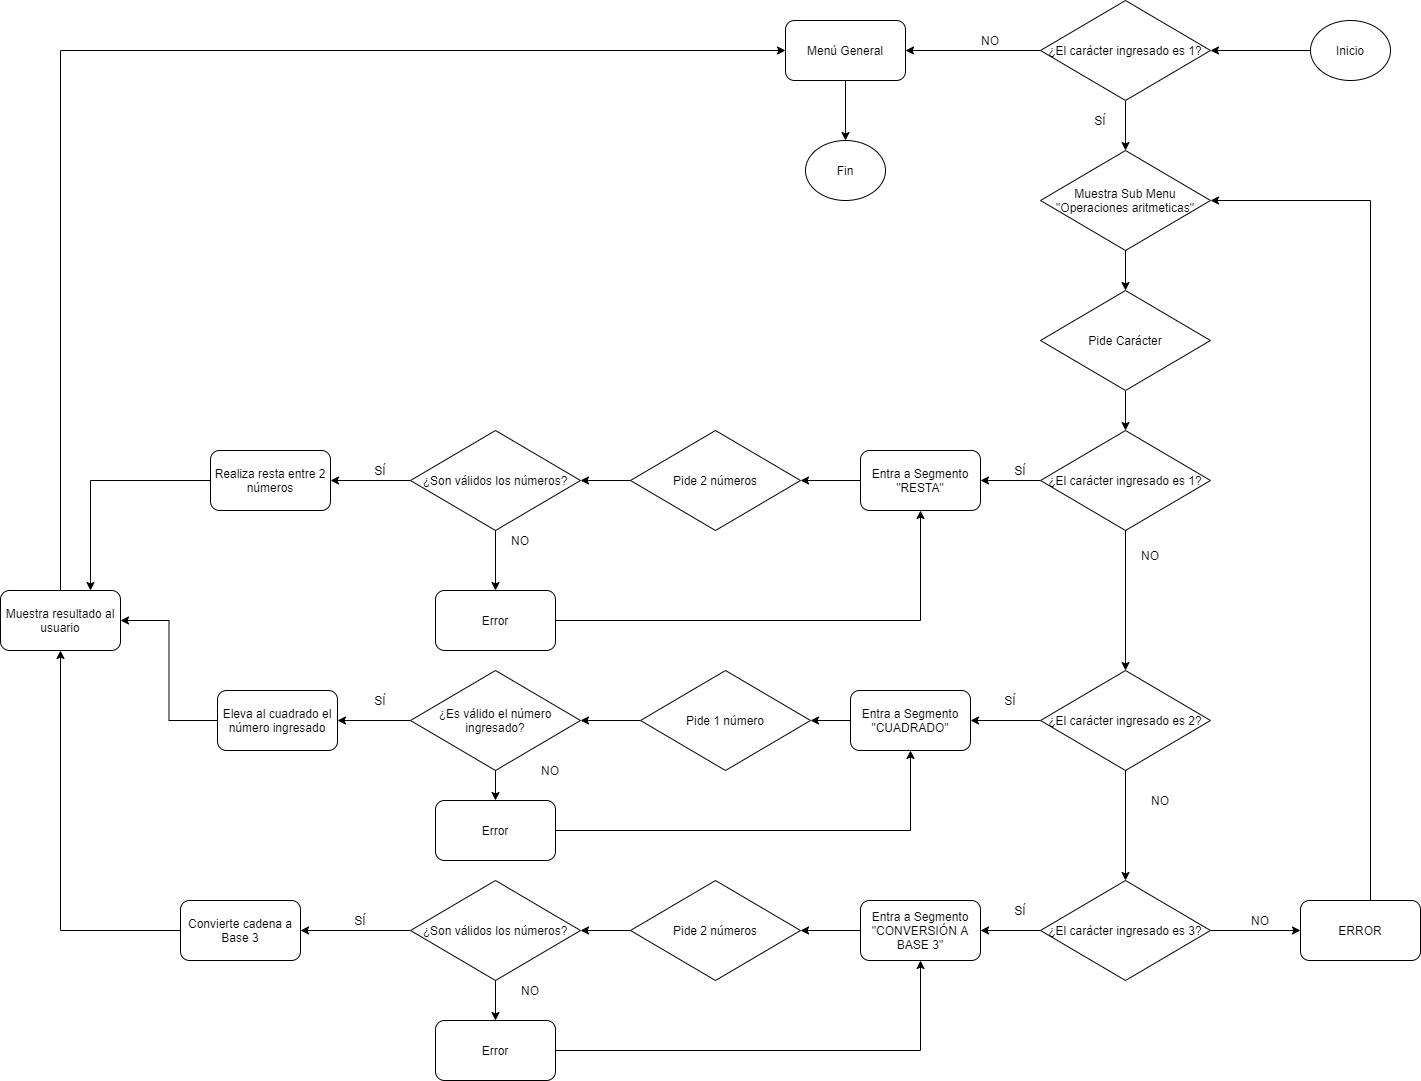

The diagram above was exported from draw.io. Its source (the exported page's mxGraphModel, read from the mxfile embedded in the PNG):
<mxGraphModel dx="1695" dy="482" grid="1" gridSize="10" guides="1" tooltips="1" connect="1" arrows="1" fold="1" page="1" pageScale="1" pageWidth="827" pageHeight="1169" math="0" shadow="0">
  <root>
    <mxCell id="0" />
    <mxCell id="1" parent="0" />
    <mxCell id="LQLb6JRX5nZJLPQw4tpJ-6" style="edgeStyle=orthogonalEdgeStyle;rounded=0;orthogonalLoop=1;jettySize=auto;html=1;entryX=0.5;entryY=0;entryDx=0;entryDy=0;" edge="1" parent="1" source="LQLb6JRX5nZJLPQw4tpJ-1" target="LQLb6JRX5nZJLPQw4tpJ-5">
      <mxGeometry relative="1" as="geometry" />
    </mxCell>
    <mxCell id="LQLb6JRX5nZJLPQw4tpJ-29" style="edgeStyle=orthogonalEdgeStyle;rounded=0;orthogonalLoop=1;jettySize=auto;html=1;entryX=1;entryY=0.5;entryDx=0;entryDy=0;" edge="1" parent="1" source="LQLb6JRX5nZJLPQw4tpJ-1" target="LQLb6JRX5nZJLPQw4tpJ-73">
      <mxGeometry relative="1" as="geometry">
        <mxPoint x="240" y="70" as="targetPoint" />
      </mxGeometry>
    </mxCell>
    <mxCell id="LQLb6JRX5nZJLPQw4tpJ-1" value="¿El carácter ingresado es 1?" style="rhombus;whiteSpace=wrap;html=1;" vertex="1" parent="1">
      <mxGeometry x="350" y="20" width="170" height="100" as="geometry" />
    </mxCell>
    <mxCell id="LQLb6JRX5nZJLPQw4tpJ-3" value="NO" style="text;html=1;strokeColor=none;fillColor=none;align=center;verticalAlign=middle;whiteSpace=wrap;rounded=0;" vertex="1" parent="1">
      <mxGeometry x="280" y="50" width="40" height="20" as="geometry" />
    </mxCell>
    <mxCell id="sR2LHNJ4QD28PLek6au0-4" style="edgeStyle=orthogonalEdgeStyle;rounded=0;orthogonalLoop=1;jettySize=auto;html=1;exitX=0.5;exitY=1;exitDx=0;exitDy=0;entryX=0.5;entryY=0;entryDx=0;entryDy=0;" edge="1" parent="1" source="LQLb6JRX5nZJLPQw4tpJ-73" target="sR2LHNJ4QD28PLek6au0-3">
      <mxGeometry relative="1" as="geometry">
        <mxPoint x="155" y="120" as="sourcePoint" />
      </mxGeometry>
    </mxCell>
    <mxCell id="LQLb6JRX5nZJLPQw4tpJ-12" style="edgeStyle=orthogonalEdgeStyle;rounded=0;orthogonalLoop=1;jettySize=auto;html=1;entryX=0.5;entryY=0;entryDx=0;entryDy=0;" edge="1" parent="1" source="LQLb6JRX5nZJLPQw4tpJ-5" target="LQLb6JRX5nZJLPQw4tpJ-11">
      <mxGeometry relative="1" as="geometry" />
    </mxCell>
    <mxCell id="LQLb6JRX5nZJLPQw4tpJ-5" value="Muestra Sub Menu &quot;Operaciones aritmeticas&quot;" style="rhombus;whiteSpace=wrap;html=1;" vertex="1" parent="1">
      <mxGeometry x="350" y="170" width="170" height="100" as="geometry" />
    </mxCell>
    <mxCell id="LQLb6JRX5nZJLPQw4tpJ-7" value="SÍ" style="text;html=1;strokeColor=none;fillColor=none;align=center;verticalAlign=middle;whiteSpace=wrap;rounded=0;" vertex="1" parent="1">
      <mxGeometry x="390" y="130" width="40" height="20" as="geometry" />
    </mxCell>
    <mxCell id="LQLb6JRX5nZJLPQw4tpJ-15" style="edgeStyle=orthogonalEdgeStyle;rounded=0;orthogonalLoop=1;jettySize=auto;html=1;" edge="1" parent="1" source="LQLb6JRX5nZJLPQw4tpJ-8">
      <mxGeometry relative="1" as="geometry">
        <mxPoint x="290" y="500" as="targetPoint" />
      </mxGeometry>
    </mxCell>
    <mxCell id="LQLb6JRX5nZJLPQw4tpJ-32" style="edgeStyle=orthogonalEdgeStyle;rounded=0;orthogonalLoop=1;jettySize=auto;html=1;entryX=0.5;entryY=0;entryDx=0;entryDy=0;" edge="1" parent="1" source="LQLb6JRX5nZJLPQw4tpJ-8" target="LQLb6JRX5nZJLPQw4tpJ-31">
      <mxGeometry relative="1" as="geometry" />
    </mxCell>
    <mxCell id="LQLb6JRX5nZJLPQw4tpJ-8" value="¿El carácter ingresado es 1?" style="rhombus;whiteSpace=wrap;html=1;" vertex="1" parent="1">
      <mxGeometry x="350" y="450" width="170" height="100" as="geometry" />
    </mxCell>
    <mxCell id="LQLb6JRX5nZJLPQw4tpJ-10" value="SÍ" style="text;html=1;strokeColor=none;fillColor=none;align=center;verticalAlign=middle;whiteSpace=wrap;rounded=0;" vertex="1" parent="1">
      <mxGeometry x="310" y="480" width="40" height="20" as="geometry" />
    </mxCell>
    <mxCell id="LQLb6JRX5nZJLPQw4tpJ-13" style="edgeStyle=orthogonalEdgeStyle;rounded=0;orthogonalLoop=1;jettySize=auto;html=1;" edge="1" parent="1" source="LQLb6JRX5nZJLPQw4tpJ-11" target="LQLb6JRX5nZJLPQw4tpJ-8">
      <mxGeometry relative="1" as="geometry" />
    </mxCell>
    <mxCell id="LQLb6JRX5nZJLPQw4tpJ-11" value="Pide Carácter" style="rhombus;whiteSpace=wrap;html=1;" vertex="1" parent="1">
      <mxGeometry x="350" y="310" width="170" height="100" as="geometry" />
    </mxCell>
    <mxCell id="LQLb6JRX5nZJLPQw4tpJ-18" style="edgeStyle=orthogonalEdgeStyle;rounded=0;orthogonalLoop=1;jettySize=auto;html=1;entryX=1;entryY=0.5;entryDx=0;entryDy=0;" edge="1" parent="1" source="LQLb6JRX5nZJLPQw4tpJ-16" target="LQLb6JRX5nZJLPQw4tpJ-17">
      <mxGeometry relative="1" as="geometry" />
    </mxCell>
    <mxCell id="LQLb6JRX5nZJLPQw4tpJ-16" value="Entra a Segmento &quot;RESTA&quot;" style="rounded=1;whiteSpace=wrap;html=1;" vertex="1" parent="1">
      <mxGeometry x="170" y="470" width="120" height="60" as="geometry" />
    </mxCell>
    <mxCell id="LQLb6JRX5nZJLPQw4tpJ-20" style="edgeStyle=orthogonalEdgeStyle;rounded=0;orthogonalLoop=1;jettySize=auto;html=1;" edge="1" parent="1" source="LQLb6JRX5nZJLPQw4tpJ-17" target="LQLb6JRX5nZJLPQw4tpJ-19">
      <mxGeometry relative="1" as="geometry" />
    </mxCell>
    <mxCell id="LQLb6JRX5nZJLPQw4tpJ-17" value="Pide 2 números" style="rhombus;whiteSpace=wrap;html=1;" vertex="1" parent="1">
      <mxGeometry x="-60" y="450" width="170" height="100" as="geometry" />
    </mxCell>
    <mxCell id="LQLb6JRX5nZJLPQw4tpJ-23" style="edgeStyle=orthogonalEdgeStyle;rounded=0;orthogonalLoop=1;jettySize=auto;html=1;" edge="1" parent="1" source="LQLb6JRX5nZJLPQw4tpJ-19" target="LQLb6JRX5nZJLPQw4tpJ-22">
      <mxGeometry relative="1" as="geometry" />
    </mxCell>
    <mxCell id="LQLb6JRX5nZJLPQw4tpJ-27" style="edgeStyle=orthogonalEdgeStyle;rounded=0;orthogonalLoop=1;jettySize=auto;html=1;entryX=0.5;entryY=0;entryDx=0;entryDy=0;" edge="1" parent="1" source="LQLb6JRX5nZJLPQw4tpJ-19" target="LQLb6JRX5nZJLPQw4tpJ-26">
      <mxGeometry relative="1" as="geometry" />
    </mxCell>
    <mxCell id="LQLb6JRX5nZJLPQw4tpJ-19" value="¿Son válidos los números?" style="rhombus;whiteSpace=wrap;html=1;" vertex="1" parent="1">
      <mxGeometry x="-280" y="450" width="170" height="100" as="geometry" />
    </mxCell>
    <mxCell id="LQLb6JRX5nZJLPQw4tpJ-21" value="SÍ" style="text;html=1;strokeColor=none;fillColor=none;align=center;verticalAlign=middle;whiteSpace=wrap;rounded=0;" vertex="1" parent="1">
      <mxGeometry x="-330" y="480" width="40" height="20" as="geometry" />
    </mxCell>
    <mxCell id="LQLb6JRX5nZJLPQw4tpJ-25" style="edgeStyle=orthogonalEdgeStyle;rounded=0;orthogonalLoop=1;jettySize=auto;html=1;entryX=0.75;entryY=0;entryDx=0;entryDy=0;" edge="1" parent="1" source="LQLb6JRX5nZJLPQw4tpJ-22" target="LQLb6JRX5nZJLPQw4tpJ-24">
      <mxGeometry relative="1" as="geometry" />
    </mxCell>
    <mxCell id="LQLb6JRX5nZJLPQw4tpJ-22" value="Realiza resta entre 2 números" style="rounded=1;whiteSpace=wrap;html=1;" vertex="1" parent="1">
      <mxGeometry x="-480" y="470" width="120" height="60" as="geometry" />
    </mxCell>
    <mxCell id="LQLb6JRX5nZJLPQw4tpJ-30" style="edgeStyle=orthogonalEdgeStyle;rounded=0;orthogonalLoop=1;jettySize=auto;html=1;entryX=0;entryY=0.5;entryDx=0;entryDy=0;" edge="1" parent="1" source="LQLb6JRX5nZJLPQw4tpJ-24" target="LQLb6JRX5nZJLPQw4tpJ-73">
      <mxGeometry relative="1" as="geometry">
        <mxPoint x="70" y="70" as="targetPoint" />
        <Array as="points">
          <mxPoint x="-630" y="70" />
        </Array>
      </mxGeometry>
    </mxCell>
    <mxCell id="LQLb6JRX5nZJLPQw4tpJ-24" value="Muestra resultado al usuario" style="rounded=1;whiteSpace=wrap;html=1;" vertex="1" parent="1">
      <mxGeometry x="-690" y="610" width="120" height="60" as="geometry" />
    </mxCell>
    <mxCell id="LQLb6JRX5nZJLPQw4tpJ-28" style="edgeStyle=orthogonalEdgeStyle;rounded=0;orthogonalLoop=1;jettySize=auto;html=1;entryX=0.5;entryY=1;entryDx=0;entryDy=0;" edge="1" parent="1" source="LQLb6JRX5nZJLPQw4tpJ-26" target="LQLb6JRX5nZJLPQw4tpJ-16">
      <mxGeometry relative="1" as="geometry" />
    </mxCell>
    <mxCell id="LQLb6JRX5nZJLPQw4tpJ-26" value="Error" style="rounded=1;whiteSpace=wrap;html=1;" vertex="1" parent="1">
      <mxGeometry x="-255" y="610" width="120" height="60" as="geometry" />
    </mxCell>
    <mxCell id="LQLb6JRX5nZJLPQw4tpJ-35" style="edgeStyle=orthogonalEdgeStyle;rounded=0;orthogonalLoop=1;jettySize=auto;html=1;entryX=1;entryY=0.5;entryDx=0;entryDy=0;" edge="1" parent="1" source="LQLb6JRX5nZJLPQw4tpJ-31" target="LQLb6JRX5nZJLPQw4tpJ-34">
      <mxGeometry relative="1" as="geometry" />
    </mxCell>
    <mxCell id="LQLb6JRX5nZJLPQw4tpJ-52" style="edgeStyle=orthogonalEdgeStyle;rounded=0;orthogonalLoop=1;jettySize=auto;html=1;" edge="1" parent="1" source="LQLb6JRX5nZJLPQw4tpJ-31" target="LQLb6JRX5nZJLPQw4tpJ-51">
      <mxGeometry relative="1" as="geometry" />
    </mxCell>
    <mxCell id="LQLb6JRX5nZJLPQw4tpJ-31" value="¿El carácter ingresado es 2?" style="rhombus;whiteSpace=wrap;html=1;" vertex="1" parent="1">
      <mxGeometry x="350" y="690" width="170" height="100" as="geometry" />
    </mxCell>
    <mxCell id="LQLb6JRX5nZJLPQw4tpJ-33" value="NO" style="text;html=1;strokeColor=none;fillColor=none;align=center;verticalAlign=middle;whiteSpace=wrap;rounded=0;" vertex="1" parent="1">
      <mxGeometry x="440" y="564.5" width="40" height="20" as="geometry" />
    </mxCell>
    <mxCell id="LQLb6JRX5nZJLPQw4tpJ-38" style="edgeStyle=orthogonalEdgeStyle;rounded=0;orthogonalLoop=1;jettySize=auto;html=1;" edge="1" parent="1" source="LQLb6JRX5nZJLPQw4tpJ-34" target="LQLb6JRX5nZJLPQw4tpJ-37">
      <mxGeometry relative="1" as="geometry" />
    </mxCell>
    <mxCell id="LQLb6JRX5nZJLPQw4tpJ-34" value="Entra a Segmento &quot;CUADRADO&quot;" style="rounded=1;whiteSpace=wrap;html=1;" vertex="1" parent="1">
      <mxGeometry x="160" y="710" width="120" height="60" as="geometry" />
    </mxCell>
    <mxCell id="LQLb6JRX5nZJLPQw4tpJ-36" value="SÍ" style="text;html=1;strokeColor=none;fillColor=none;align=center;verticalAlign=middle;whiteSpace=wrap;rounded=0;" vertex="1" parent="1">
      <mxGeometry x="300" y="710" width="40" height="20" as="geometry" />
    </mxCell>
    <mxCell id="LQLb6JRX5nZJLPQw4tpJ-40" style="edgeStyle=orthogonalEdgeStyle;rounded=0;orthogonalLoop=1;jettySize=auto;html=1;" edge="1" parent="1" source="LQLb6JRX5nZJLPQw4tpJ-37" target="LQLb6JRX5nZJLPQw4tpJ-39">
      <mxGeometry relative="1" as="geometry" />
    </mxCell>
    <mxCell id="LQLb6JRX5nZJLPQw4tpJ-37" value="Pide 1 número" style="rhombus;whiteSpace=wrap;html=1;" vertex="1" parent="1">
      <mxGeometry x="-50" y="690" width="170" height="100" as="geometry" />
    </mxCell>
    <mxCell id="LQLb6JRX5nZJLPQw4tpJ-44" style="edgeStyle=orthogonalEdgeStyle;rounded=0;orthogonalLoop=1;jettySize=auto;html=1;entryX=0.5;entryY=0;entryDx=0;entryDy=0;" edge="1" parent="1" source="LQLb6JRX5nZJLPQw4tpJ-39" target="LQLb6JRX5nZJLPQw4tpJ-43">
      <mxGeometry relative="1" as="geometry" />
    </mxCell>
    <mxCell id="LQLb6JRX5nZJLPQw4tpJ-49" style="edgeStyle=orthogonalEdgeStyle;rounded=0;orthogonalLoop=1;jettySize=auto;html=1;entryX=1;entryY=0.5;entryDx=0;entryDy=0;" edge="1" parent="1" source="LQLb6JRX5nZJLPQw4tpJ-39" target="LQLb6JRX5nZJLPQw4tpJ-47">
      <mxGeometry relative="1" as="geometry" />
    </mxCell>
    <mxCell id="LQLb6JRX5nZJLPQw4tpJ-39" value="¿Es válido el número ingresado?" style="rhombus;whiteSpace=wrap;html=1;" vertex="1" parent="1">
      <mxGeometry x="-280" y="690" width="170" height="100" as="geometry" />
    </mxCell>
    <mxCell id="LQLb6JRX5nZJLPQw4tpJ-41" value="NO" style="text;html=1;strokeColor=none;fillColor=none;align=center;verticalAlign=middle;whiteSpace=wrap;rounded=0;" vertex="1" parent="1">
      <mxGeometry x="-190" y="550" width="40" height="20" as="geometry" />
    </mxCell>
    <mxCell id="LQLb6JRX5nZJLPQw4tpJ-42" value="NO" style="text;html=1;strokeColor=none;fillColor=none;align=center;verticalAlign=middle;whiteSpace=wrap;rounded=0;" vertex="1" parent="1">
      <mxGeometry x="-160" y="780" width="40" height="20" as="geometry" />
    </mxCell>
    <mxCell id="LQLb6JRX5nZJLPQw4tpJ-45" style="edgeStyle=orthogonalEdgeStyle;rounded=0;orthogonalLoop=1;jettySize=auto;html=1;" edge="1" parent="1" source="LQLb6JRX5nZJLPQw4tpJ-43" target="LQLb6JRX5nZJLPQw4tpJ-34">
      <mxGeometry relative="1" as="geometry" />
    </mxCell>
    <mxCell id="LQLb6JRX5nZJLPQw4tpJ-43" value="Error" style="rounded=1;whiteSpace=wrap;html=1;" vertex="1" parent="1">
      <mxGeometry x="-255" y="820" width="120" height="60" as="geometry" />
    </mxCell>
    <mxCell id="LQLb6JRX5nZJLPQw4tpJ-46" value="SÍ" style="text;html=1;strokeColor=none;fillColor=none;align=center;verticalAlign=middle;whiteSpace=wrap;rounded=0;" vertex="1" parent="1">
      <mxGeometry x="-330" y="710" width="40" height="20" as="geometry" />
    </mxCell>
    <mxCell id="LQLb6JRX5nZJLPQw4tpJ-50" style="edgeStyle=orthogonalEdgeStyle;rounded=0;orthogonalLoop=1;jettySize=auto;html=1;entryX=1;entryY=0.5;entryDx=0;entryDy=0;" edge="1" parent="1" source="LQLb6JRX5nZJLPQw4tpJ-47" target="LQLb6JRX5nZJLPQw4tpJ-24">
      <mxGeometry relative="1" as="geometry" />
    </mxCell>
    <mxCell id="LQLb6JRX5nZJLPQw4tpJ-47" value="Eleva al cuadrado el número ingresado" style="rounded=1;whiteSpace=wrap;html=1;" vertex="1" parent="1">
      <mxGeometry x="-473" y="710" width="120" height="60" as="geometry" />
    </mxCell>
    <mxCell id="LQLb6JRX5nZJLPQw4tpJ-54" style="edgeStyle=orthogonalEdgeStyle;rounded=0;orthogonalLoop=1;jettySize=auto;html=1;entryX=1;entryY=0.5;entryDx=0;entryDy=0;" edge="1" parent="1" source="LQLb6JRX5nZJLPQw4tpJ-51" target="LQLb6JRX5nZJLPQw4tpJ-53">
      <mxGeometry relative="1" as="geometry" />
    </mxCell>
    <mxCell id="LQLb6JRX5nZJLPQw4tpJ-71" style="edgeStyle=orthogonalEdgeStyle;rounded=0;orthogonalLoop=1;jettySize=auto;html=1;entryX=0;entryY=0.5;entryDx=0;entryDy=0;" edge="1" parent="1" source="LQLb6JRX5nZJLPQw4tpJ-51" target="LQLb6JRX5nZJLPQw4tpJ-70">
      <mxGeometry relative="1" as="geometry" />
    </mxCell>
    <mxCell id="LQLb6JRX5nZJLPQw4tpJ-51" value="¿El carácter ingresado es 3?" style="rhombus;whiteSpace=wrap;html=1;" vertex="1" parent="1">
      <mxGeometry x="350" y="900" width="170" height="100" as="geometry" />
    </mxCell>
    <mxCell id="LQLb6JRX5nZJLPQw4tpJ-57" style="edgeStyle=orthogonalEdgeStyle;rounded=0;orthogonalLoop=1;jettySize=auto;html=1;entryX=1;entryY=0.5;entryDx=0;entryDy=0;" edge="1" parent="1" source="LQLb6JRX5nZJLPQw4tpJ-53">
      <mxGeometry relative="1" as="geometry">
        <mxPoint x="110" y="950" as="targetPoint" />
      </mxGeometry>
    </mxCell>
    <mxCell id="LQLb6JRX5nZJLPQw4tpJ-53" value="Entra a Segmento &quot;CONVERSIÓN A BASE 3&quot;" style="rounded=1;whiteSpace=wrap;html=1;" vertex="1" parent="1">
      <mxGeometry x="170" y="920" width="120" height="60" as="geometry" />
    </mxCell>
    <mxCell id="LQLb6JRX5nZJLPQw4tpJ-58" style="edgeStyle=orthogonalEdgeStyle;rounded=0;orthogonalLoop=1;jettySize=auto;html=1;entryX=1;entryY=0.5;entryDx=0;entryDy=0;" edge="1" parent="1" target="LQLb6JRX5nZJLPQw4tpJ-56">
      <mxGeometry relative="1" as="geometry">
        <mxPoint x="-60" y="950" as="sourcePoint" />
      </mxGeometry>
    </mxCell>
    <mxCell id="LQLb6JRX5nZJLPQw4tpJ-62" style="edgeStyle=orthogonalEdgeStyle;rounded=0;orthogonalLoop=1;jettySize=auto;html=1;entryX=0.5;entryY=0;entryDx=0;entryDy=0;" edge="1" parent="1" source="LQLb6JRX5nZJLPQw4tpJ-56" target="LQLb6JRX5nZJLPQw4tpJ-61">
      <mxGeometry relative="1" as="geometry" />
    </mxCell>
    <mxCell id="LQLb6JRX5nZJLPQw4tpJ-66" style="edgeStyle=orthogonalEdgeStyle;rounded=0;orthogonalLoop=1;jettySize=auto;html=1;" edge="1" parent="1" source="LQLb6JRX5nZJLPQw4tpJ-56" target="LQLb6JRX5nZJLPQw4tpJ-65">
      <mxGeometry relative="1" as="geometry" />
    </mxCell>
    <mxCell id="LQLb6JRX5nZJLPQw4tpJ-56" value="¿Son válidos los números?" style="rhombus;whiteSpace=wrap;html=1;" vertex="1" parent="1">
      <mxGeometry x="-280" y="900" width="170" height="100" as="geometry" />
    </mxCell>
    <mxCell id="LQLb6JRX5nZJLPQw4tpJ-59" value="SÍ" style="text;html=1;strokeColor=none;fillColor=none;align=center;verticalAlign=middle;whiteSpace=wrap;rounded=0;" vertex="1" parent="1">
      <mxGeometry x="310" y="920" width="40" height="20" as="geometry" />
    </mxCell>
    <mxCell id="LQLb6JRX5nZJLPQw4tpJ-60" value="NO" style="text;html=1;strokeColor=none;fillColor=none;align=center;verticalAlign=middle;whiteSpace=wrap;rounded=0;" vertex="1" parent="1">
      <mxGeometry x="-180" y="1000" width="40" height="20" as="geometry" />
    </mxCell>
    <mxCell id="LQLb6JRX5nZJLPQw4tpJ-63" style="edgeStyle=orthogonalEdgeStyle;rounded=0;orthogonalLoop=1;jettySize=auto;html=1;entryX=0.5;entryY=1;entryDx=0;entryDy=0;" edge="1" parent="1" source="LQLb6JRX5nZJLPQw4tpJ-61" target="LQLb6JRX5nZJLPQw4tpJ-53">
      <mxGeometry relative="1" as="geometry" />
    </mxCell>
    <mxCell id="LQLb6JRX5nZJLPQw4tpJ-61" value="Error" style="rounded=1;whiteSpace=wrap;html=1;" vertex="1" parent="1">
      <mxGeometry x="-255" y="1040" width="120" height="60" as="geometry" />
    </mxCell>
    <mxCell id="LQLb6JRX5nZJLPQw4tpJ-64" value="SÍ" style="text;html=1;strokeColor=none;fillColor=none;align=center;verticalAlign=middle;whiteSpace=wrap;rounded=0;" vertex="1" parent="1">
      <mxGeometry x="-350" y="930" width="40" height="20" as="geometry" />
    </mxCell>
    <mxCell id="LQLb6JRX5nZJLPQw4tpJ-67" style="edgeStyle=orthogonalEdgeStyle;rounded=0;orthogonalLoop=1;jettySize=auto;html=1;entryX=0.5;entryY=1;entryDx=0;entryDy=0;" edge="1" parent="1" source="LQLb6JRX5nZJLPQw4tpJ-65" target="LQLb6JRX5nZJLPQw4tpJ-24">
      <mxGeometry relative="1" as="geometry" />
    </mxCell>
    <mxCell id="LQLb6JRX5nZJLPQw4tpJ-65" value="Convierte cadena a Base 3" style="rounded=1;whiteSpace=wrap;html=1;" vertex="1" parent="1">
      <mxGeometry x="-510" y="920" width="120" height="60" as="geometry" />
    </mxCell>
    <mxCell id="LQLb6JRX5nZJLPQw4tpJ-68" value="NO" style="text;html=1;strokeColor=none;fillColor=none;align=center;verticalAlign=middle;whiteSpace=wrap;rounded=0;" vertex="1" parent="1">
      <mxGeometry x="550" y="930" width="40" height="20" as="geometry" />
    </mxCell>
    <mxCell id="LQLb6JRX5nZJLPQw4tpJ-69" value="NO" style="text;html=1;strokeColor=none;fillColor=none;align=center;verticalAlign=middle;whiteSpace=wrap;rounded=0;" vertex="1" parent="1">
      <mxGeometry x="450" y="810" width="40" height="20" as="geometry" />
    </mxCell>
    <mxCell id="LQLb6JRX5nZJLPQw4tpJ-72" style="edgeStyle=orthogonalEdgeStyle;rounded=0;orthogonalLoop=1;jettySize=auto;html=1;entryX=1;entryY=0.5;entryDx=0;entryDy=0;" edge="1" parent="1" source="LQLb6JRX5nZJLPQw4tpJ-70" target="LQLb6JRX5nZJLPQw4tpJ-5">
      <mxGeometry relative="1" as="geometry">
        <Array as="points">
          <mxPoint x="680" y="220" />
        </Array>
      </mxGeometry>
    </mxCell>
    <mxCell id="LQLb6JRX5nZJLPQw4tpJ-70" value="ERROR" style="rounded=1;whiteSpace=wrap;html=1;" vertex="1" parent="1">
      <mxGeometry x="610" y="920" width="120" height="60" as="geometry" />
    </mxCell>
    <mxCell id="sR2LHNJ4QD28PLek6au0-2" style="edgeStyle=orthogonalEdgeStyle;rounded=0;orthogonalLoop=1;jettySize=auto;html=1;exitX=0;exitY=0.5;exitDx=0;exitDy=0;entryX=1;entryY=0.5;entryDx=0;entryDy=0;" edge="1" parent="1" source="sR2LHNJ4QD28PLek6au0-1" target="LQLb6JRX5nZJLPQw4tpJ-1">
      <mxGeometry relative="1" as="geometry" />
    </mxCell>
    <mxCell id="sR2LHNJ4QD28PLek6au0-1" value="Inicio" style="ellipse;whiteSpace=wrap;html=1;" vertex="1" parent="1">
      <mxGeometry x="620" y="40" width="80" height="60" as="geometry" />
    </mxCell>
    <mxCell id="sR2LHNJ4QD28PLek6au0-3" value="Fin" style="ellipse;whiteSpace=wrap;html=1;" vertex="1" parent="1">
      <mxGeometry x="115" y="160" width="80" height="60" as="geometry" />
    </mxCell>
    <mxCell id="LQLb6JRX5nZJLPQw4tpJ-73" value="Menú General" style="rounded=1;whiteSpace=wrap;html=1;" vertex="1" parent="1">
      <mxGeometry x="95" y="40" width="120" height="60" as="geometry" />
    </mxCell>
    <mxCell id="LQLb6JRX5nZJLPQw4tpJ-74" value="Pide 2 números" style="rhombus;whiteSpace=wrap;html=1;" vertex="1" parent="1">
      <mxGeometry x="-60" y="900" width="170" height="100" as="geometry" />
    </mxCell>
  </root>
</mxGraphModel>